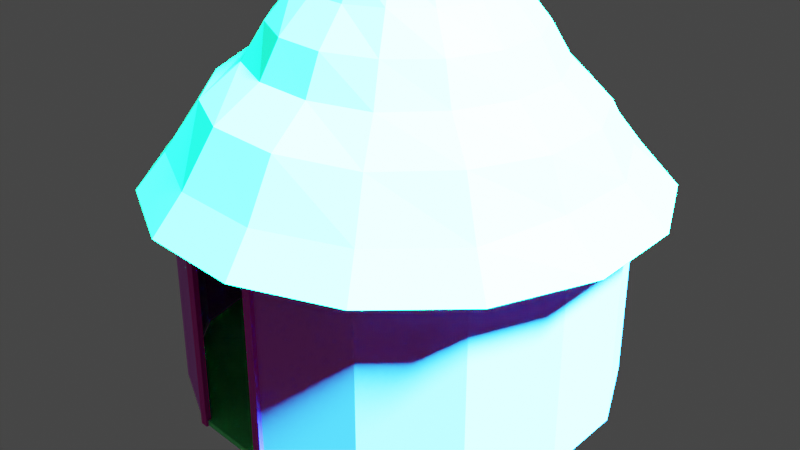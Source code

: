 # Source: Experiment_6.blend  (saved by Blender 2.83.19; exported with 4.5.12 LTS)
import bpy
from mathutils import Matrix  # noqa: F401  (used for matrix-valued properties, if any)

bpy.ops.wm.read_factory_settings(use_empty=True)
scene = bpy.context.scene
scene.name = 'Scene'

# ---- collections
col_collection = bpy.data.collections.new('Collection'); scene.collection.children.link(col_collection)

# ---- materials (node trees are filled in below, after node groups)
mat_material_007 = bpy.data.materials.new('Material.007')
mat_material_007.use_transparent_shadow = False
mat_material_011 = bpy.data.materials.new('Material.011')
mat_material_011.use_transparent_shadow = False
mat_material_010 = bpy.data.materials.new('Material.010')
mat_material_010.use_transparent_shadow = False
mat_material_006 = bpy.data.materials.new('Material.006')
mat_material_006.use_transparent_shadow = False
mat_material_008 = bpy.data.materials.new('Material.008')
mat_material_008.use_transparent_shadow = False
mat_material_009 = bpy.data.materials.new('Material.009')
mat_material_009.use_transparent_shadow = False

# ---- material node trees
mat_material_007.use_nodes = True; mat_material_007.node_tree.nodes.clear()
_N = mat_material_007.node_tree.nodes; _L = mat_material_007.node_tree.links
n0 = _N.new('ShaderNodeBsdfPrincipled'); n0.name = 'Principled BSDF'; n0.location = (10, 300)
n0.distribution = 'GGX'
n0.subsurface_method = 'BURLEY'
n0.inputs[0].default_value = (0.186, 0.8, 0.25, 1.0)
n0.inputs[3].default_value = 1.45
n0.inputs[27].default_value = (0.0, 0.0, 0.0, 1.0)
n0.inputs[28].default_value = 1.0
n1 = _N.new('ShaderNodeOutputMaterial'); n1.name = 'Material Output'; n1.location = (300, 300)
_L.new(n0.outputs[0], n1.inputs[0])
n1.is_active_output = True
mat_material_011.use_nodes = True; mat_material_011.node_tree.nodes.clear()
_N = mat_material_011.node_tree.nodes; _L = mat_material_011.node_tree.links
n0 = _N.new('ShaderNodeBsdfPrincipled'); n0.name = 'Principled BSDF'; n0.location = (10, 300)
n0.distribution = 'GGX'
n0.subsurface_method = 'BURLEY'
n0.inputs[0].default_value = (0.8, 0.1165, 0.7988, 1.0)
n0.inputs[3].default_value = 1.45
n0.inputs[27].default_value = (0.0, 0.0, 0.0, 1.0)
n0.inputs[28].default_value = 1.0
n1 = _N.new('ShaderNodeOutputMaterial'); n1.name = 'Material Output'; n1.location = (300, 300)
_L.new(n0.outputs[0], n1.inputs[0])
n1.is_active_output = True
mat_material_010.use_nodes = True; mat_material_010.node_tree.nodes.clear()
_N = mat_material_010.node_tree.nodes; _L = mat_material_010.node_tree.links
n0 = _N.new('ShaderNodeBsdfPrincipled'); n0.name = 'Principled BSDF'; n0.location = (10, 300)
n0.distribution = 'GGX'
n0.subsurface_method = 'BURLEY'
n0.inputs[0].default_value = (0.8, 0.001354, 0.4486, 1.0)
n0.inputs[3].default_value = 1.45
n0.inputs[27].default_value = (0.0, 0.0, 0.0, 1.0)
n0.inputs[28].default_value = 1.0
n1 = _N.new('ShaderNodeOutputMaterial'); n1.name = 'Material Output'; n1.location = (300, 300)
_L.new(n0.outputs[0], n1.inputs[0])
n1.is_active_output = True
mat_material_006.use_nodes = True; mat_material_006.node_tree.nodes.clear()
_N = mat_material_006.node_tree.nodes; _L = mat_material_006.node_tree.links
n0 = _N.new('ShaderNodeBsdfPrincipled'); n0.name = 'Principled BSDF'; n0.location = (10, 300)
n0.distribution = 'GGX'
n0.subsurface_method = 'BURLEY'
n0.inputs[0].default_value = (0.1236, 1.0, 0.2813, 1.0)
n0.inputs[3].default_value = 1.45
n0.inputs[27].default_value = (0.0, 0.0, 0.0, 1.0)
n0.inputs[28].default_value = 1.0
n1 = _N.new('ShaderNodeOutputMaterial'); n1.name = 'Material Output'; n1.location = (300, 300)
_L.new(n0.outputs[0], n1.inputs[0])
n1.is_active_output = True
mat_material_008.use_nodes = True; mat_material_008.node_tree.nodes.clear()
_N = mat_material_008.node_tree.nodes; _L = mat_material_008.node_tree.links
n0 = _N.new('ShaderNodeBsdfPrincipled'); n0.name = 'Principled BSDF'; n0.location = (10, 300)
n0.distribution = 'GGX'
n0.subsurface_method = 'BURLEY'
n0.inputs[0].default_value = (1.0, 0.0006078, 0.6296, 1.0)
n0.inputs[3].default_value = 1.45
n0.inputs[27].default_value = (0.0, 0.0, 0.0, 1.0)
n0.inputs[28].default_value = 1.0
n1 = _N.new('ShaderNodeOutputMaterial'); n1.name = 'Material Output'; n1.location = (300, 300)
_L.new(n0.outputs[0], n1.inputs[0])
n1.is_active_output = True
mat_material_009.use_nodes = True; mat_material_009.node_tree.nodes.clear()
_N = mat_material_009.node_tree.nodes; _L = mat_material_009.node_tree.links
n0 = _N.new('ShaderNodeBsdfPrincipled'); n0.name = 'Principled BSDF'; n0.location = (10, 300)
n0.distribution = 'GGX'
n0.subsurface_method = 'BURLEY'
n0.inputs[0].default_value = (0.8, 0.003086, 0.5434, 1.0)
n0.inputs[3].default_value = 1.45
n0.inputs[27].default_value = (0.0, 0.0, 0.0, 1.0)
n0.inputs[28].default_value = 1.0
n1 = _N.new('ShaderNodeOutputMaterial'); n1.name = 'Material Output'; n1.location = (300, 300)
_L.new(n0.outputs[0], n1.inputs[0])
n1.is_active_output = True

# ---- world
world_world = bpy.data.worlds.new('World'); scene.world = world_world
world_world.use_nodes = True; world_world.node_tree.nodes.clear()
_N = world_world.node_tree.nodes; _L = world_world.node_tree.links
n0 = _N.new('ShaderNodeOutputWorld'); n0.name = 'World Output'; n0.location = (300, 300)
n1 = _N.new('ShaderNodeBackground'); n1.name = 'Background'; n1.location = (10, 300)
n1.inputs[0].default_value = (0.05088, 0.05088, 0.05088, 1.0)
_L.new(n1.outputs[0], n0.inputs[0])
n0.is_active_output = True
world_world.color = (0.05088, 0.05088, 0.05088)
world_world.use_sun_shadow = False
world_world.sun_shadow_jitter_overblur = 0.0

# ---- cameras
cam_camera = bpy.data.cameras.new('Camera')
cam_camera.clip_end = 100.0
cam_camera.ortho_scale = 7.314

# ---- lights
light_light = bpy.data.lights.new('Light', 'SUN')
light_light.color = (0.004207, 1.0, 0.943)
light_light.transmission_factor = 0.0
light_light.angle = 0.1993
light_light.energy = 1000.0
light_light.shadow_soft_size = 0.1
light_light.shadow_cascade_max_distance = 1000.0

# ---- meshes
me_cylinder = bpy.data.meshes.new('Cylinder')
me_cylinder.from_pydata([(1.097e-08, 3.381, -2.609), (5.357e-08, 0.6432, 0.772), (1.375, 3.089, -2.609), (0.2616, 0.5876, 0.772), (2.513, 2.262, -2.609), (0.478, 0.4304, 0.772), (3.215, 1.045, -2.609), (0.6117, 0.1988, 0.772), (3.362, -0.3534, -2.609), (0.6397, -0.06723, 0.772), (2.928, -1.69, -2.609), (0.557, -0.3216, 0.772), (1.987, -2.735, -2.609), (0.3781, -0.5204, 0.772), (0.7029, -3.307, -2.609), (0.1337, -0.6291, 0.772), (-0.7029, -3.307, -2.609), (-0.1337, -0.6291, 0.772), (-1.987, -2.735, -2.609), (-0.3781, -0.5204, 0.772), (-2.928, -1.69, -2.609), (-0.557, -0.3216, 0.772), (-3.362, -0.3534, -2.609), (-0.6397, -0.06723, 0.772), (-3.215, 1.045, -2.609), (-0.6117, 0.1988, 0.772), (-2.513, 2.262, -2.609), (-0.478, 0.4304, 0.772), (-1.375, 3.089, -2.609), (-0.2616, 0.5876, 0.772), (5.357e-08, 0.6432, 1.165), (0.2616, 0.5876, 1.165), (0.478, 0.4304, 1.165), (0.6117, 0.1988, 1.165), (0.6397, -0.06723, 1.165), (0.557, -0.3216, 1.165), (0.3781, -0.5204, 1.165), (0.1337, -0.6291, 1.165), (-0.1337, -0.6291, 1.165), (-0.3781, -0.5204, 1.165), (-0.557, -0.3216, 1.165), (-0.6397, -0.06723, 1.165), (-0.6117, 0.1988, 1.165), (-0.478, 0.4304, 1.165), (-0.2616, 0.5876, 1.165), (6.867e-08, 0.2683, 1.588), (0.1091, 0.2451, 1.588), (0.1994, 0.1795, 1.588), (0.2552, 0.08291, 1.588), (0.2668, -0.02805, 1.588), (0.2324, -0.1342, 1.588), (0.1577, -0.2171, 1.588), (0.05578, -0.2624, 1.588), (-0.05578, -0.2624, 1.588), (-0.1577, -0.2171, 1.588), (-0.2324, -0.1342, 1.588), (-0.2668, -0.02805, 1.588), (-0.2552, 0.08291, 1.588), (-0.1994, 0.1795, 1.588), (-0.1091, 0.2451, 1.588), (6.867e-08, 0.2683, 1.683), (0.1091, 0.2451, 1.683), (0.1994, 0.1795, 1.683), (0.2552, 0.08291, 1.683), (0.2668, -0.02805, 1.683), (0.2324, -0.1342, 1.683), (0.1577, -0.2171, 1.683), (0.05578, -0.2624, 1.683), (-0.05578, -0.2624, 1.683), (-0.1577, -0.2171, 1.683), (-0.2324, -0.1342, 1.683), (-0.2668, -0.02805, 1.683), (-0.2552, 0.08291, 1.683), (-0.1994, 0.1795, 1.683), (-0.1091, 0.2451, 1.683), (6.6e-08, 0.1274, 1.836), (0.05182, 0.1164, 1.836), (0.09468, 0.08525, 1.836), (0.1212, 0.03937, 1.836), (0.1267, -0.01332, 1.836), (0.1103, -0.0637, 1.836), (0.07489, -0.1031, 1.836), (0.02649, -0.1246, 1.836), (-0.02649, -0.1246, 1.836), (-0.07489, -0.1031, 1.836), (-0.1103, -0.0637, 1.836), (-0.1267, -0.01332, 1.836), (-0.1212, 0.03937, 1.836), (-0.09468, 0.08525, 1.836), (-0.05182, 0.1164, 1.836), (6.738e-08, -0.00756, 2.154), (-0.003075, -0.006907, 2.154), (-0.005618, -0.005059, 2.154), (-0.00719, -0.002336, 2.154), (-0.007519, 0.0007903, 2.154), (-0.006547, 0.00378, 2.154), (-0.004444, 0.006116, 2.154), (-0.001572, 0.007395, 2.154), (0.001572, 0.007395, 2.154), (0.004444, 0.006116, 2.154), (0.006547, 0.00378, 2.154), (0.007519, 0.0007903, 2.154), (0.00719, -0.002336, 2.154), (0.005618, -0.005059, 2.154), (0.003075, -0.006907, 2.154), (1.211e-07, 2.83, -2.087), (1.213, 2.726, -2.118), (2.067, 1.882, -2.079), (2.691, 0.8744, -2.087), (2.782, -0.308, -2.075), (2.584, -1.492, -2.118), (1.754, -2.414, -2.118), (0.6203, -2.918, -2.118), (-0.6203, -2.918, -2.118), (-1.754, -2.414, -2.118), (-2.584, -1.492, -2.118), (-2.782, -0.308, -2.075), (-2.691, 0.8744, -2.087), (-2.067, 1.882, -2.079), (-1.213, 2.726, -2.118), (2.49e-08, 2.486, -1.504), (1.007, 2.262, -1.507), (1.848, 1.664, -1.504), (2.373, 0.7711, -1.497), (2.5, -0.2619, -1.481), (2.216, -1.278, -1.44), (1.485, -2.045, -1.466), (0.53, -2.491, -1.423), (-0.53, -2.49, -1.423), (-1.485, -2.045, -1.466), (-2.216, -1.278, -1.44), (-2.5, -0.2619, -1.481), (-2.373, 0.7711, -1.497), (-1.848, 1.664, -1.504), (-1.007, 2.262, -1.507), (8.66e-08, 2.001, -1.012), (0.8061, 1.81, -1.011), (1.477, 1.318, -1.013), (1.883, 0.5983, -1.014), (1.968, -0.2211, -1.01), (1.705, -0.9898, -1.011), (1.175, -1.617, -1.013), (0.4103, -1.911, -1.008), (-0.4102, -1.912, -1.008), (-1.175, -1.617, -1.013), (-1.705, -0.9898, -1.011), (-1.968, -0.2211, -1.01), (-1.883, 0.5983, -1.014), (-1.477, 1.318, -1.013), (-0.8061, 1.81, -1.011), (3.717e-08, 1.697, -0.5295), (0.6903, 1.55, -0.5295), (1.26, 1.134, -0.5296), (1.614, 0.5244, -0.5295), (1.688, -0.1774, -0.5295), (1.47, -0.8485, -0.5295), (0.9975, -1.373, -0.5295), (0.3528, -1.66, -0.5295), (-0.3528, -1.66, -0.5295), (-0.9975, -1.373, -0.5295), (-1.47, -0.8485, -0.5295), (-1.688, -0.1774, -0.5295), (-1.614, 0.5244, -0.5295), (-1.26, 1.134, -0.5296), (-0.6903, 1.55, -0.5295), (8.843e-08, 1.303, -0.08917), (0.5257, 1.173, -0.1016), (0.9904, 0.8918, -0.07815), (1.231, 0.4, -0.09743), (1.325, -0.1392, -0.07871), (1.119, -0.646, -0.09922), (0.783, -1.078, -0.07871), (0.2708, -1.255, -0.1028), (-0.2711, -1.254, -0.1034), (-0.783, -1.078, -0.07871), (-1.119, -0.646, -0.09922), (-1.325, -0.1392, -0.07871), (-1.231, 0.4, -0.09743), (-0.9904, 0.8918, -0.07815), (-0.5257, 1.173, -0.1016), (4.747e-08, 1.035, 0.2881), (0.4212, 0.9461, 0.2885), (0.7699, 0.6932, 0.2888), (0.9844, 0.3199, 0.2881), (1.029, -0.1082, 0.2881), (0.8964, -0.5175, 0.2881), (0.6084, -0.8374, 0.2881), (0.2152, -1.012, 0.2881), (-0.2152, -1.012, 0.2881), (-0.6084, -0.8374, 0.2881), (-0.8964, -0.5175, 0.2881), (-1.029, -0.1082, 0.2881), (-0.9844, 0.3199, 0.2881), (-0.7699, 0.6932, 0.2888), (-0.4212, 0.9461, 0.2885), (0.494, 0.1605, 1.165), (0.5166, -0.0543, 1.165), (-0.108, -0.5081, 1.165), (-0.3053, -0.4203, 1.165), (-0.386, 0.3476, 1.165), (-0.2113, 0.4746, 1.165), (0.2113, 0.4746, 1.165), (0.386, 0.3476, 1.165), (0.3053, -0.4203, 1.165), (0.108, -0.5081, 1.165), (-0.5166, -0.0543, 1.165), (-0.494, 0.1605, 1.165), (0.4499, -0.2597, 1.165), (-0.4499, -0.2597, 1.165), (5.473e-08, 0.5195, 1.165)], [], [(180, 1, 3, 181), (181, 3, 5, 182), (182, 5, 7, 183), (183, 7, 9, 184), (184, 9, 11, 185), (185, 11, 13, 186), (186, 13, 15, 187), (187, 15, 17, 188), (188, 17, 19, 189), (189, 19, 21, 190), (190, 21, 23, 191), (191, 23, 25, 192), (192, 25, 27, 193), (193, 27, 29, 194), (194, 29, 1, 180), (196, 195, 33, 34), (198, 197, 38, 39), (200, 199, 43, 44), (202, 201, 31, 32), (204, 203, 36, 37), (206, 205, 41, 42), (207, 196, 34, 35), (208, 198, 39, 40), (209, 200, 44, 30), (195, 202, 32, 33), (197, 204, 37, 38), (199, 206, 42, 43), (201, 209, 30, 31), (203, 207, 35, 36), (205, 208, 40, 41), (34, 33, 48, 49), (42, 41, 56, 57), (35, 34, 49, 50), (43, 42, 57, 58), (36, 35, 50, 51), (44, 43, 58, 59), (37, 36, 51, 52), (30, 44, 59, 45), (38, 37, 52, 53), (31, 30, 45, 46), (39, 38, 53, 54), (32, 31, 46, 47), (40, 39, 54, 55), (33, 32, 47, 48), (41, 40, 55, 56), (56, 55, 70, 71), (49, 48, 63, 64), (57, 56, 71, 72), (50, 49, 64, 65), (58, 57, 72, 73), (51, 50, 65, 66), (59, 58, 73, 74), (52, 51, 66, 67), (45, 59, 74, 60), (53, 52, 67, 68), (46, 45, 60, 61), (54, 53, 68, 69), (47, 46, 61, 62), (55, 54, 69, 70), (48, 47, 62, 63), (71, 70, 85, 86), (64, 63, 78, 79), (72, 71, 86, 87), (65, 64, 79, 80), (73, 72, 87, 88), (66, 65, 80, 81), (74, 73, 88, 89), (67, 66, 81, 82), (60, 74, 89, 75), (68, 67, 82, 83), (61, 60, 75, 76), (69, 68, 83, 84), (62, 61, 76, 77), (70, 69, 84, 85), (63, 62, 77, 78), (78, 77, 92, 93), (86, 85, 100, 101), (79, 78, 93, 94), (87, 86, 101, 102), (80, 79, 94, 95), (88, 87, 102, 103), (81, 80, 95, 96), (89, 88, 103, 104), (82, 81, 96, 97), (75, 89, 104, 90), (83, 82, 97, 98), (76, 75, 90, 91), (84, 83, 98, 99), (77, 76, 91, 92), (85, 84, 99, 100), (28, 119, 105, 0), (26, 118, 119, 28), (24, 117, 118, 26), (22, 116, 117, 24), (20, 115, 116, 22), (18, 114, 115, 20), (16, 113, 114, 18), (14, 112, 113, 16), (12, 111, 112, 14), (10, 110, 111, 12), (8, 109, 110, 10), (6, 108, 109, 8), (4, 107, 108, 6), (2, 106, 107, 4), (0, 105, 106, 2), (119, 134, 120, 105), (118, 133, 134, 119), (117, 132, 133, 118), (116, 131, 132, 117), (115, 130, 131, 116), (114, 129, 130, 115), (113, 128, 129, 114), (112, 127, 128, 113), (111, 126, 127, 112), (110, 125, 126, 111), (109, 124, 125, 110), (108, 123, 124, 109), (107, 122, 123, 108), (106, 121, 122, 107), (105, 120, 121, 106), (134, 149, 135, 120), (133, 148, 149, 134), (132, 147, 148, 133), (131, 146, 147, 132), (130, 145, 146, 131), (129, 144, 145, 130), (128, 143, 144, 129), (127, 142, 143, 128), (126, 141, 142, 127), (125, 140, 141, 126), (124, 139, 140, 125), (123, 138, 139, 124), (122, 137, 138, 123), (121, 136, 137, 122), (120, 135, 136, 121), (149, 164, 150, 135), (148, 163, 164, 149), (147, 162, 163, 148), (146, 161, 162, 147), (145, 160, 161, 146), (144, 159, 160, 145), (143, 158, 159, 144), (142, 157, 158, 143), (141, 156, 157, 142), (140, 155, 156, 141), (139, 154, 155, 140), (138, 153, 154, 139), (137, 152, 153, 138), (136, 151, 152, 137), (135, 150, 151, 136), (164, 179, 165, 150), (163, 178, 179, 164), (162, 177, 178, 163), (161, 176, 177, 162), (160, 175, 176, 161), (159, 174, 175, 160), (158, 173, 174, 159), (157, 172, 173, 158), (156, 171, 172, 157), (155, 170, 171, 156), (154, 169, 170, 155), (153, 168, 169, 154), (152, 167, 168, 153), (151, 166, 167, 152), (150, 165, 166, 151), (179, 194, 180, 165), (178, 193, 194, 179), (177, 192, 193, 178), (176, 191, 192, 177), (175, 190, 191, 176), (174, 189, 190, 175), (173, 188, 189, 174), (172, 187, 188, 173), (171, 186, 187, 172), (170, 185, 186, 171), (169, 184, 185, 170), (168, 183, 184, 169), (167, 182, 183, 168), (166, 181, 182, 167), (165, 180, 181, 166), (23, 21, 208, 205), (13, 11, 207, 203), (3, 1, 209, 201), (27, 25, 206, 199), (17, 15, 204, 197), (7, 5, 202, 195), (1, 29, 200, 209), (21, 19, 198, 208), (11, 9, 196, 207), (25, 23, 205, 206), (15, 13, 203, 204), (5, 3, 201, 202), (29, 27, 199, 200), (19, 17, 197, 198), (9, 7, 195, 196)])
_uv = me_cylinder.uv_layers.new(name='UVMap')
_uv.uv.foreach_set('vector', [1.0, 0.8569, 1.0, 1.0, 0.9333, 1.0, 0.9333, 0.8569, 0.9333, 0.8569, 0.9333, 1.0, 0.8667, 1.0, 0.8667, 0.8569, 0.8667, 0.8569, 0.8667, 1.0, 0.8, 1.0, 0.8, 0.8569, 0.8, 0.8569, 0.8, 1.0, 0.7333, 1.0, 0.7333, 0.8569, 0.7333, 0.8569, 0.7333, 1.0, 0.6667, 1.0, 0.6667, 0.8569, 0.6667, 0.8569, 0.6667, 1.0, 0.6, 1.0, 0.6, 0.8569, 0.6, 0.8569, 0.6, 1.0, 0.5333, 1.0, 0.5333, 0.8569, 0.5333, 0.8569, 0.5333, 1.0, 0.4667, 1.0, 0.4667, 0.8569, 0.4667, 0.8569, 0.4667, 1.0, 0.4, 1.0, 0.4, 0.8569, 0.4, 0.8569, 0.4, 1.0, 0.3333, 1.0, 0.3333, 0.8569, 0.3333, 0.8569, 0.3333, 1.0, 0.2667, 1.0, 0.2667, 0.8569, 0.2667, 0.8569, 0.2667, 1.0, 0.2, 1.0, 0.2, 0.8569, 0.2, 0.8569, 0.2, 1.0, 0.1333, 1.0, 0.1333, 0.8569, 0.1333, 0.8569, 0.1333, 1.0, 0.06667, 1.0, 0.06667, 0.8569, 0.06667, 0.8569, 0.06667, 1.0, 4.47e-08, 1.0, 4.47e-08, 0.8569, 0.7333, 1.0, 0.8, 1.0, 0.8, 1.0, 0.7333, 1.0, 0.4, 1.0, 0.4667, 1.0, 0.4667, 1.0, 0.4, 1.0, 0.06667, 1.0, 0.1333, 1.0, 0.1333, 1.0, 0.06667, 1.0, 0.8667, 1.0, 0.9333, 1.0, 0.9333, 1.0, 0.8667, 1.0, 0.5333, 1.0, 0.6, 1.0, 0.6, 1.0, 0.5333, 1.0, 0.2, 1.0, 0.2667, 1.0, 0.2667, 1.0, 0.2, 1.0, 0.6667, 1.0, 0.7333, 1.0, 0.7333, 1.0, 0.6667, 1.0, 0.3333, 1.0, 0.4, 1.0, 0.4, 1.0, 0.3333, 1.0, 4.47e-08, 1.0, 0.06667, 1.0, 0.06667, 1.0, 4.47e-08, 1.0, 0.8, 1.0, 0.8667, 1.0, 0.8667, 1.0, 0.8, 1.0, 0.4667, 1.0, 0.5333, 1.0, 0.5333, 1.0, 0.4667, 1.0, 0.1333, 1.0, 0.2, 1.0, 0.2, 1.0, 0.1333, 1.0, 0.9333, 1.0, 1.0, 1.0, 1.0, 1.0, 0.9333, 1.0, 0.6, 1.0, 0.6667, 1.0, 0.6667, 1.0, 0.6, 1.0, 0.2667, 1.0, 0.3333, 1.0, 0.3333, 1.0, 0.2667, 1.0, 0.7333, 1.0, 0.8, 1.0, 0.8, 1.0, 0.7333, 1.0, 0.2, 1.0, 0.2667, 1.0, 0.2667, 1.0, 0.2, 1.0, 0.6667, 1.0, 0.7333, 1.0, 0.7333, 1.0, 0.6667, 1.0, 0.1333, 1.0, 0.2, 1.0, 0.2, 1.0, 0.1333, 1.0, 0.6, 1.0, 0.6667, 1.0, 0.6667, 1.0, 0.6, 1.0, 0.06667, 1.0, 0.1333, 1.0, 0.1333, 1.0, 0.06667, 1.0, 0.5333, 1.0, 0.6, 1.0, 0.6, 1.0, 0.5333, 1.0, 4.47e-08, 1.0, 0.06667, 1.0, 0.06667, 1.0, 4.47e-08, 1.0, 0.4667, 1.0, 0.5333, 1.0, 0.5333, 1.0, 0.4667, 1.0, 0.9333, 1.0, 1.0, 1.0, 1.0, 1.0, 0.9333, 1.0, 0.4, 1.0, 0.4667, 1.0, 0.4667, 1.0, 0.4, 1.0, 0.8667, 1.0, 0.9333, 1.0, 0.9333, 1.0, 0.8667, 1.0, 0.3333, 1.0, 0.4, 1.0, 0.4, 1.0, 0.3333, 1.0, 0.8, 1.0, 0.8667, 1.0, 0.8667, 1.0, 0.8, 1.0, 0.2667, 1.0, 0.3333, 1.0, 0.3333, 1.0, 0.2667, 1.0, 0.2667, 1.0, 0.3333, 1.0, 0.3333, 1.0, 0.2667, 1.0, 0.7333, 1.0, 0.8, 1.0, 0.8, 1.0, 0.7333, 1.0, 0.2, 1.0, 0.2667, 1.0, 0.2667, 1.0, 0.2, 1.0, 0.6667, 1.0, 0.7333, 1.0, 0.7333, 1.0, 0.6667, 1.0, 0.1333, 1.0, 0.2, 1.0, 0.2, 1.0, 0.1333, 1.0, 0.6, 1.0, 0.6667, 1.0, 0.6667, 1.0, 0.6, 1.0, 0.06667, 1.0, 0.1333, 1.0, 0.1333, 1.0, 0.06667, 1.0, 0.5333, 1.0, 0.6, 1.0, 0.6, 1.0, 0.5333, 1.0, 4.47e-08, 1.0, 0.06667, 1.0, 0.06667, 1.0, 4.47e-08, 1.0, 0.4667, 1.0, 0.5333, 1.0, 0.5333, 1.0, 0.4667, 1.0, 0.9333, 1.0, 1.0, 1.0, 1.0, 1.0, 0.9333, 1.0, 0.4, 1.0, 0.4667, 1.0, 0.4667, 1.0, 0.4, 1.0, 0.8667, 1.0, 0.9333, 1.0, 0.9333, 1.0, 0.8667, 1.0, 0.3333, 1.0, 0.4, 1.0, 0.4, 1.0, 0.3333, 1.0, 0.8, 1.0, 0.8667, 1.0, 0.8667, 1.0, 0.8, 1.0, 0.2667, 1.0, 0.3333, 1.0, 0.3333, 1.0, 0.2667, 1.0, 0.7333, 1.0, 0.8, 1.0, 0.8, 1.0, 0.7333, 1.0, 0.2, 1.0, 0.2667, 1.0, 0.2667, 1.0, 0.2, 1.0, 0.6667, 1.0, 0.7333, 1.0, 0.7333, 1.0, 0.6667, 1.0, 0.1333, 1.0, 0.2, 1.0, 0.2, 1.0, 0.1333, 1.0, 0.6, 1.0, 0.6667, 1.0, 0.6667, 1.0, 0.6, 1.0, 0.06667, 1.0, 0.1333, 1.0, 0.1333, 1.0, 0.06667, 1.0, 0.5333, 1.0, 0.6, 1.0, 0.6, 1.0, 0.5333, 1.0, 4.47e-08, 1.0, 0.06667, 1.0, 0.06667, 1.0, 4.47e-08, 1.0, 0.4667, 1.0, 0.5333, 1.0, 0.5333, 1.0, 0.4667, 1.0, 0.9333, 1.0, 1.0, 1.0, 1.0, 1.0, 0.9333, 1.0, 0.4, 1.0, 0.4667, 1.0, 0.4667, 1.0, 0.4, 1.0, 0.8667, 1.0, 0.9333, 1.0, 0.9333, 1.0, 0.8667, 1.0, 0.3333, 1.0, 0.4, 1.0, 0.4, 1.0, 0.3333, 1.0, 0.8, 1.0, 0.8667, 1.0, 0.8667, 1.0, 0.8, 1.0, 0.8, 1.0, 0.8667, 1.0, 0.8667, 1.0, 0.8, 1.0, 0.2667, 1.0, 0.3333, 1.0, 0.3333, 1.0, 0.2667, 1.0, 0.7333, 1.0, 0.8, 1.0, 0.8, 1.0, 0.7333, 1.0, 0.2, 1.0, 0.2667, 1.0, 0.2667, 1.0, 0.2, 1.0, 0.6667, 1.0, 0.7333, 1.0, 0.7333, 1.0, 0.6667, 1.0, 0.1333, 1.0, 0.2, 1.0, 0.2, 1.0, 0.1333, 1.0, 0.6, 1.0, 0.6667, 1.0, 0.6667, 1.0, 0.6, 1.0, 0.06667, 1.0, 0.1333, 1.0, 0.1333, 1.0, 0.06667, 1.0, 0.5333, 1.0, 0.6, 1.0, 0.6, 1.0, 0.5333, 1.0, 4.47e-08, 1.0, 0.06667, 1.0, 0.06667, 1.0, 4.47e-08, 1.0, 0.4667, 1.0, 0.5333, 1.0, 0.5333, 1.0, 0.4667, 1.0, 0.9333, 1.0, 1.0, 1.0, 1.0, 1.0, 0.9333, 1.0, 0.4, 1.0, 0.4667, 1.0, 0.4667, 1.0, 0.4, 1.0, 0.8667, 1.0, 0.9333, 1.0, 0.9333, 1.0, 0.8667, 1.0, 0.3333, 1.0, 0.4, 1.0, 0.4, 1.0, 0.3333, 1.0, 0.06667, 0.0, 0.06667, 0.1452, 4.47e-08, 0.1452, 4.47e-08, 0.0, 0.1333, 0.0, 0.1333, 0.1452, 0.06667, 0.1452, 0.06667, 0.0, 0.2, 0.0, 0.2, 0.1452, 0.1333, 0.1452, 0.1333, 0.0, 0.2667, 0.0, 0.2667, 0.1452, 0.2, 0.1452, 0.2, 0.0, 0.3333, 0.0, 0.3333, 0.1452, 0.2667, 0.1452, 0.2667, 0.0, 0.4, 0.0, 0.4, 0.1452, 0.3333, 0.1452, 0.3333, 0.0, 0.4667, 0.0, 0.4667, 0.1452, 0.4, 0.1452, 0.4, 0.0, 0.5333, 0.0, 0.5333, 0.1452, 0.4667, 0.1452, 0.4667, 0.0, 0.6, 0.0, 0.6, 0.1452, 0.5333, 0.1452, 0.5333, 0.0, 0.6667, 0.0, 0.6667, 0.1452, 0.6, 0.1452, 0.6, 0.0, 0.7333, 0.0, 0.7333, 0.1452, 0.6667, 0.1452, 0.6667, 0.0, 0.8, 0.0, 0.8, 0.1452, 0.7333, 0.1452, 0.7333, 0.0, 0.8667, 0.0, 0.8667, 0.1452, 0.8, 0.1452, 0.8, 0.0, 0.9333, 0.0, 0.9333, 0.1452, 0.8667, 0.1452, 0.8667, 0.0, 1.0, 0.0, 1.0, 0.1452, 0.9333, 0.1452, 0.9333, 0.0, 0.06667, 0.1452, 0.06667, 0.3269, 4.47e-08, 0.3269, 4.47e-08, 0.1452, 0.1333, 0.1452, 0.1333, 0.3269, 0.06667, 0.3269, 0.06667, 0.1452, 0.2, 0.1452, 0.2, 0.3269, 0.1333, 0.3269, 0.1333, 0.1452, 0.2667, 0.1452, 0.2667, 0.3269, 0.2, 0.3269, 0.2, 0.1452, 0.3333, 0.1452, 0.3333, 0.3269, 0.2667, 0.3269, 0.2667, 0.1452, 0.4, 0.1452, 0.4, 0.3269, 0.3333, 0.3269, 0.3333, 0.1452, 0.4667, 0.1452, 0.4667, 0.3269, 0.4, 0.3269, 0.4, 0.1452, 0.5333, 0.1452, 0.5333, 0.3269, 0.4667, 0.3269, 0.4667, 0.1452, 0.6, 0.1452, 0.6, 0.3269, 0.5333, 0.3269, 0.5333, 0.1452, 0.6667, 0.1452, 0.6667, 0.3269, 0.6, 0.3269, 0.6, 0.1452, 0.7333, 0.1452, 0.7333, 0.3269, 0.6667, 0.3269, 0.6667, 0.1452, 0.8, 0.1452, 0.8, 0.3269, 0.7333, 0.3269, 0.7333, 0.1452, 0.8667, 0.1452, 0.8667, 0.3269, 0.8, 0.3269, 0.8, 0.1452, 0.9333, 0.1452, 0.9333, 0.3269, 0.8667, 0.3269, 0.8667, 0.1452, 1.0, 0.1452, 1.0, 0.3269, 0.9333, 0.3269, 0.9333, 0.1452, 0.06667, 0.3269, 0.06667, 0.4729, 4.47e-08, 0.4729, 4.47e-08, 0.3269, 0.1333, 0.3269, 0.1333, 0.4729, 0.06667, 0.4729, 0.06667, 0.3269, 0.2, 0.3269, 0.2, 0.4729, 0.1333, 0.4729, 0.1333, 0.3269, 0.2667, 0.3269, 0.2667, 0.4729, 0.2, 0.4729, 0.2, 0.3269, 0.3333, 0.3269, 0.3333, 0.4729, 0.2667, 0.4729, 0.2667, 0.3269, 0.4, 0.3269, 0.4, 0.4729, 0.3333, 0.4729, 0.3333, 0.3269, 0.4667, 0.3269, 0.4667, 0.4729, 0.4, 0.4729, 0.4, 0.3269, 0.5333, 0.3269, 0.5333, 0.4729, 0.4667, 0.4729, 0.4667, 0.3269, 0.6, 0.3269, 0.6, 0.4729, 0.5333, 0.4729, 0.5333, 0.3269, 0.6667, 0.3269, 0.6667, 0.4729, 0.6, 0.4729, 0.6, 0.3269, 0.7333, 0.3269, 0.7333, 0.4729, 0.6667, 0.4729, 0.6667, 0.3269, 0.8, 0.3269, 0.8, 0.4729, 0.7333, 0.4729, 0.7333, 0.3269, 0.8667, 0.3269, 0.8667, 0.4729, 0.8, 0.4729, 0.8, 0.3269, 0.9333, 0.3269, 0.9333, 0.4729, 0.8667, 0.4729, 0.8667, 0.3269, 1.0, 0.3269, 1.0, 0.4729, 0.9333, 0.4729, 0.9333, 0.3269, 0.06667, 0.4729, 0.06667, 0.6151, 4.47e-08, 0.6151, 4.47e-08, 0.4729, 0.1333, 0.4729, 0.1333, 0.6151, 0.06667, 0.6151, 0.06667, 0.4729, 0.2, 0.4729, 0.2, 0.6151, 0.1333, 0.6151, 0.1333, 0.4729, 0.2667, 0.4729, 0.2667, 0.6151, 0.2, 0.6151, 0.2, 0.4729, 0.3333, 0.4729, 0.3333, 0.6151, 0.2667, 0.6151, 0.2667, 0.4729, 0.4, 0.4729, 0.4, 0.6151, 0.3333, 0.6151, 0.3333, 0.4729, 0.4667, 0.4729, 0.4667, 0.6151, 0.4, 0.6151, 0.4, 0.4729, 0.5333, 0.4729, 0.5333, 0.6151, 0.4667, 0.6151, 0.4667, 0.4729, 0.6, 0.4729, 0.6, 0.6151, 0.5333, 0.6151, 0.5333, 0.4729, 0.6667, 0.4729, 0.6667, 0.6151, 0.6, 0.6151, 0.6, 0.4729, 0.7333, 0.4729, 0.7333, 0.6151, 0.6667, 0.6151, 0.6667, 0.4729, 0.8, 0.4729, 0.8, 0.6151, 0.7333, 0.6151, 0.7333, 0.4729, 0.8667, 0.4729, 0.8667, 0.6151, 0.8, 0.6151, 0.8, 0.4729, 0.9333, 0.4729, 0.9333, 0.6151, 0.8667, 0.6151, 0.8667, 0.4729, 1.0, 0.4729, 1.0, 0.6151, 0.9333, 0.6151, 0.9333, 0.4729, 0.06667, 0.6151, 0.06667, 0.7484, 4.47e-08, 0.7484, 4.47e-08, 0.6151, 0.1333, 0.6151, 0.1333, 0.7484, 0.06667, 0.7484, 0.06667, 0.6151, 0.2, 0.6151, 0.2, 0.7484, 0.1333, 0.7484, 0.1333, 0.6151, 0.2667, 0.6151, 0.2667, 0.7484, 0.2, 0.7484, 0.2, 0.6151, 0.3333, 0.6151, 0.3333, 0.7484, 0.2667, 0.7484, 0.2667, 0.6151, 0.4, 0.6151, 0.4, 0.7484, 0.3333, 0.7484, 0.3333, 0.6151, 0.4667, 0.6151, 0.4667, 0.7484, 0.4, 0.7484, 0.4, 0.6151, 0.5333, 0.6151, 0.5333, 0.7484, 0.4667, 0.7484, 0.4667, 0.6151, 0.6, 0.6151, 0.6, 0.7484, 0.5333, 0.7484, 0.5333, 0.6151, 0.6667, 0.6151, 0.6667, 0.7484, 0.6, 0.7484, 0.6, 0.6151, 0.7333, 0.6151, 0.7333, 0.7484, 0.6667, 0.7484, 0.6667, 0.6151, 0.8, 0.6151, 0.8, 0.7484, 0.7333, 0.7484, 0.7333, 0.6151, 0.8667, 0.6151, 0.8667, 0.7484, 0.8, 0.7484, 0.8, 0.6151, 0.9333, 0.6151, 0.9333, 0.7484, 0.8667, 0.7484, 0.8667, 0.6151, 1.0, 0.6151, 1.0, 0.7484, 0.9333, 0.7484, 0.9333, 0.6151, 0.06667, 0.7484, 0.06667, 0.8569, 4.47e-08, 0.8569, 4.47e-08, 0.7484, 0.1333, 0.7484, 0.1333, 0.8569, 0.06667, 0.8569, 0.06667, 0.7484, 0.2, 0.7484, 0.2, 0.8569, 0.1333, 0.8569, 0.1333, 0.7484, 0.2667, 0.7484, 0.2667, 0.8569, 0.2, 0.8569, 0.2, 0.7484, 0.3333, 0.7484, 0.3333, 0.8569, 0.2667, 0.8569, 0.2667, 0.7484, 0.4, 0.7484, 0.4, 0.8569, 0.3333, 0.8569, 0.3333, 0.7484, 0.4667, 0.7484, 0.4667, 0.8569, 0.4, 0.8569, 0.4, 0.7484, 0.5333, 0.7484, 0.5333, 0.8569, 0.4667, 0.8569, 0.4667, 0.7484, 0.6, 0.7484, 0.6, 0.8569, 0.5333, 0.8569, 0.5333, 0.7484, 0.6667, 0.7484, 0.6667, 0.8569, 0.6, 0.8569, 0.6, 0.7484, 0.7333, 0.7484, 0.7333, 0.8569, 0.6667, 0.8569, 0.6667, 0.7484, 0.8, 0.7484, 0.8, 0.8569, 0.7333, 0.8569, 0.7333, 0.7484, 0.8667, 0.7484, 0.8667, 0.8569, 0.8, 0.8569, 0.8, 0.7484, 0.9333, 0.7484, 0.9333, 0.8569, 0.8667, 0.8569, 0.8667, 0.7484, 1.0, 0.7484, 1.0, 0.8569, 0.9333, 0.8569, 0.9333, 0.7484, 0.2667, 1.0, 0.3333, 1.0, 0.3333, 1.0, 0.2667, 1.0, 0.6, 1.0, 0.6667, 1.0, 0.6667, 1.0, 0.6, 1.0, 0.9333, 1.0, 1.0, 1.0, 1.0, 1.0, 0.9333, 1.0, 0.1333, 1.0, 0.2, 1.0, 0.2, 1.0, 0.1333, 1.0, 0.4667, 1.0, 0.5333, 1.0, 0.5333, 1.0, 0.4667, 1.0, 0.8, 1.0, 0.8667, 1.0, 0.8667, 1.0, 0.8, 1.0, 4.47e-08, 1.0, 0.06667, 1.0, 0.06667, 1.0, 4.47e-08, 1.0, 0.3333, 1.0, 0.4, 1.0, 0.4, 1.0, 0.3333, 1.0, 0.6667, 1.0, 0.7333, 1.0, 0.7333, 1.0, 0.6667, 1.0, 0.2, 1.0, 0.2667, 1.0, 0.2667, 1.0, 0.2, 1.0, 0.5333, 1.0, 0.6, 1.0, 0.6, 1.0, 0.5333, 1.0, 0.8667, 1.0, 0.9333, 1.0, 0.9333, 1.0, 0.8667, 1.0, 0.06667, 1.0, 0.1333, 1.0, 0.1333, 1.0, 0.06667, 1.0, 0.4, 1.0, 0.4667, 1.0, 0.4667, 1.0, 0.4, 1.0, 0.7333, 1.0, 0.8, 1.0, 0.8, 1.0, 0.7333, 1.0])
me_cylinder.materials.append(mat_material_007)
me_cylinder.use_remesh_fix_poles = True
me_cylinder.use_remesh_preserve_attributes = False
me_cylinder.use_mirror_vertex_groups = False
me_cylinder.update()
me_cylinder_001 = bpy.data.meshes.new('Cylinder.001')
me_cylinder_001.from_pydata([(8.63e-09, 3.086, -1.543), (8.63e-09, 3.086, 1.543), (1.255, 2.819, -1.543), (1.255, 2.819, 1.543), (2.293, 2.065, -1.543), (2.293, 2.065, 1.543), (2.935, 0.9536, -1.543), (2.935, 0.9536, 1.543), (3.069, -0.3226, -1.543), (3.069, -0.3226, 1.543), (2.672, -1.543, -1.543), (2.672, -1.543, 1.543), (1.814, -2.497, -1.543), (1.814, -2.497, 1.543), (0.6416, -3.018, -1.543), (0.6416, -3.018, 1.543), (-0.6416, -3.018, -1.543), (-0.6416, -3.018, 1.543), (-1.814, -2.497, -1.543), (-1.814, -2.497, 1.543), (-2.672, -1.543, -1.543), (-2.672, -1.543, 1.543), (-3.069, -0.3226, -1.543), (-3.069, -0.3226, 1.543), (-2.935, 0.9536, -1.543), (-2.935, 0.9536, 1.543), (-2.293, 2.065, -1.543), (-2.293, 2.065, 1.543), (-1.255, 2.819, -1.543), (-1.255, 2.819, 1.543), (-0.6236, -3.018, -1.543), (-0.6236, -3.018, 1.543)], [], [(0, 1, 3, 2), (2, 3, 5, 4), (4, 5, 7, 6), (6, 7, 9, 8), (8, 9, 11, 10), (10, 11, 13, 12), (12, 13, 15, 14), (30, 31, 17, 16), (16, 17, 19, 18), (18, 19, 21, 20), (20, 21, 23, 22), (22, 23, 25, 24), (24, 25, 27, 26), (26, 27, 29, 28), (28, 29, 1, 0)])
_uv = me_cylinder_001.uv_layers.new(name='UVMap')
_uv.uv.foreach_set('vector', [1.0, 0.0, 1.0, 1.0, 0.9333, 1.0, 0.9333, 0.0, 0.9333, 0.0, 0.9333, 1.0, 0.8667, 1.0, 0.8667, 0.0, 0.8667, 0.0, 0.8667, 1.0, 0.8, 1.0, 0.8, 0.0, 0.8, 0.0, 0.8, 1.0, 0.7333, 1.0, 0.7333, 0.0, 0.7333, 0.0, 0.7333, 1.0, 0.6667, 1.0, 0.6667, 0.0, 0.6667, 0.0, 0.6667, 1.0, 0.6, 1.0, 0.6, 0.0, 0.6, 0.0, 0.6, 1.0, 0.5333, 1.0, 0.5333, 0.0, 0.4676, 0.0, 0.4676, 1.0, 0.4667, 1.0, 0.4667, 0.0, 0.4667, 0.0, 0.4667, 1.0, 0.4, 1.0, 0.4, 0.0, 0.4, 0.0, 0.4, 1.0, 0.3333, 1.0, 0.3333, 0.0, 0.3333, 0.0, 0.3333, 1.0, 0.2667, 1.0, 0.2667, 0.0, 0.2667, 0.0, 0.2667, 1.0, 0.2, 1.0, 0.2, 0.0, 0.2, 0.0, 0.2, 1.0, 0.1333, 1.0, 0.1333, 0.0, 0.1333, 0.0, 0.1333, 1.0, 0.06667, 1.0, 0.06667, 0.0, 0.06667, 0.0, 0.06667, 1.0, 4.47e-08, 1.0, 4.47e-08, 0.0])
me_cylinder_001.materials.append(mat_material_011)
me_cylinder_001.use_remesh_fix_poles = True
me_cylinder_001.use_remesh_preserve_attributes = False
me_cylinder_001.use_mirror_vertex_groups = False
me_cylinder_001.update()
me_cube = bpy.data.meshes.new('Cube')
me_cube.from_pydata([(2.101, -1.793, -0.9677), (2.101, -1.793, 1.338), (2.101, -1.85, -0.9677), (2.101, -1.85, 1.338), (2.017, -1.793, -0.9677), (2.017, -1.793, 1.338), (2.017, -1.85, -0.9677), (2.017, -1.85, 1.338)], [], [(0, 1, 3, 2), (2, 3, 7, 6), (6, 7, 5, 4), (4, 5, 1, 0), (2, 6, 4, 0), (7, 3, 1, 5)])
_uv = me_cube.uv_layers.new(name='UVMap')
_uv.uv.foreach_set('vector', [0.375, 0.0, 0.625, 0.0, 0.625, 0.25, 0.375, 0.25, 0.375, 0.25, 0.625, 0.25, 0.625, 0.5, 0.375, 0.5, 0.375, 0.5, 0.625, 0.5, 0.625, 0.75, 0.375, 0.75, 0.375, 0.75, 0.625, 0.75, 0.625, 1.0, 0.375, 1.0, 0.125, 0.5, 0.375, 0.5, 0.375, 0.75, 0.125, 0.75, 0.625, 0.5, 0.875, 0.5, 0.875, 0.75, 0.625, 0.75])
me_cube.materials.append(mat_material_010)
me_cube.use_remesh_fix_poles = True
me_cube.use_remesh_preserve_attributes = False
me_cube.use_mirror_vertex_groups = False
me_cube.update()
me_cylinder_002 = bpy.data.meshes.new('Cylinder.002')
me_cylinder_002.from_pydata([(0.0, 2.0, -0.025), (0.0, 2.0, 0.025), (0.8135, 1.827, -0.025), (0.8135, 1.827, 0.025), (1.486, 1.338, -0.025), (1.486, 1.338, 0.025), (1.902, 0.618, -0.025), (1.902, 0.618, 0.025), (1.989, -0.2091, -0.025), (1.989, -0.2091, 0.025), (1.732, -1.0, -0.025), (1.732, -1.0, 0.025), (1.176, -1.618, -0.025), (1.176, -1.618, 0.025), (0.4158, -1.956, -0.025), (0.4158, -1.956, 0.025), (-0.4158, -1.956, -0.025), (-0.4158, -1.956, 0.025), (-1.176, -1.618, -0.025), (-1.176, -1.618, 0.025), (-1.732, -1.0, -0.025), (-1.732, -1.0, 0.025), (-1.989, -0.2091, -0.025), (-1.989, -0.2091, 0.025), (-1.902, 0.618, -0.025), (-1.902, 0.618, 0.025), (-1.486, 1.338, -0.025), (-1.486, 1.338, 0.025), (-0.8135, 1.827, -0.025), (-0.8135, 1.827, 0.025)], [], [(0, 1, 3, 2), (2, 3, 5, 4), (4, 5, 7, 6), (6, 7, 9, 8), (8, 9, 11, 10), (10, 11, 13, 12), (12, 13, 15, 14), (14, 15, 17, 16), (16, 17, 19, 18), (18, 19, 21, 20), (20, 21, 23, 22), (22, 23, 25, 24), (24, 25, 27, 26), (3, 1, 29, 27, 25, 23, 21, 19, 17, 15, 13, 11, 9, 7, 5), (26, 27, 29, 28), (28, 29, 1, 0), (0, 2, 4, 6, 8, 10, 12, 14, 16, 18, 20, 22, 24, 26, 28)])
_uv = me_cylinder_002.uv_layers.new(name='UVMap')
_uv.uv.foreach_set('vector', [1.0, 0.5, 1.0, 1.0, 0.9333, 1.0, 0.9333, 0.5, 0.9333, 0.5, 0.9333, 1.0, 0.8667, 1.0, 0.8667, 0.5, 0.8667, 0.5, 0.8667, 1.0, 0.8, 1.0, 0.8, 0.5, 0.8, 0.5, 0.8, 1.0, 0.7333, 1.0, 0.7333, 0.5, 0.7333, 0.5, 0.7333, 1.0, 0.6667, 1.0, 0.6667, 0.5, 0.6667, 0.5, 0.6667, 1.0, 0.6, 1.0, 0.6, 0.5, 0.6, 0.5, 0.6, 1.0, 0.5333, 1.0, 0.5333, 0.5, 0.5333, 0.5, 0.5333, 1.0, 0.4667, 1.0, 0.4667, 0.5, 0.4667, 0.5, 0.4667, 1.0, 0.4, 1.0, 0.4, 0.5, 0.4, 0.5, 0.4, 1.0, 0.3333, 1.0, 0.3333, 0.5, 0.3333, 0.5, 0.3333, 1.0, 0.2667, 1.0, 0.2667, 0.5, 0.2667, 0.5, 0.2667, 1.0, 0.2, 1.0, 0.2, 0.5, 0.2, 0.5, 0.2, 1.0, 0.1333, 1.0, 0.1333, 0.5, 0.3476, 0.4693, 0.25, 0.49, 0.1524, 0.4693, 0.07165, 0.4106, 0.02175, 0.3242, 0.01131, 0.2249, 0.04215, 0.13, 0.1089, 0.05584, 0.2001, 0.01524, 0.2999, 0.01524, 0.3911, 0.05584, 0.4578, 0.13, 0.4887, 0.2249, 0.4783, 0.3242, 0.4284, 0.4106, 0.1333, 0.5, 0.1333, 1.0, 0.06667, 1.0, 0.06667, 0.5, 0.06667, 0.5, 0.06667, 1.0, 4.47e-08, 1.0, 4.47e-08, 0.5, 0.75, 0.49, 0.8476, 0.4693, 0.9284, 0.4106, 0.9783, 0.3242, 0.9887, 0.2249, 0.9578, 0.13, 0.8911, 0.05584, 0.7999, 0.01524, 0.7001, 0.01524, 0.6089, 0.05584, 0.5422, 0.13, 0.5113, 0.2249, 0.5217, 0.3242, 0.5716, 0.4106, 0.6524, 0.4693])
me_cylinder_002.materials.append(mat_material_006)
me_cylinder_002.use_remesh_fix_poles = True
me_cylinder_002.use_remesh_preserve_attributes = False
me_cylinder_002.use_mirror_vertex_groups = False
me_cylinder_002.update()
me_cube_001 = bpy.data.meshes.new('Cube.001')
me_cube_001.from_pydata([(0.4759, 1.856, 0.4459), (0.4759, 1.856, 0.7591), (0.4759, 1.796, 0.4459), (0.4759, 1.796, 0.7591), (-0.3442, 1.856, 0.4459), (-0.3442, 1.856, 0.7591), (-0.3442, 1.796, 0.4459), (-0.3442, 1.796, 0.7591)], [], [(0, 1, 3, 2), (2, 3, 7, 6), (6, 7, 5, 4), (4, 5, 1, 0), (2, 6, 4, 0), (7, 3, 1, 5)])
_uv = me_cube_001.uv_layers.new(name='UVMap')
_uv.uv.foreach_set('vector', [0.375, 0.0, 0.625, 0.0, 0.625, 0.25, 0.375, 0.25, 0.375, 0.25, 0.625, 0.25, 0.625, 0.5, 0.375, 0.5, 0.375, 0.5, 0.625, 0.5, 0.625, 0.75, 0.375, 0.75, 0.375, 0.75, 0.625, 0.75, 0.625, 1.0, 0.375, 1.0, 0.125, 0.5, 0.375, 0.5, 0.375, 0.75, 0.125, 0.75, 0.625, 0.5, 0.875, 0.5, 0.875, 0.75, 0.625, 0.75])
me_cube_001.materials.append(mat_material_008)
me_cube_001.use_remesh_fix_poles = True
me_cube_001.use_remesh_preserve_attributes = False
me_cube_001.use_mirror_vertex_groups = False
me_cube_001.update()
me_cube_002 = bpy.data.meshes.new('Cube.002')
me_cube_002.from_pydata([(2.11, -1.793, -0.9677), (2.11, -1.793, 1.338), (2.11, -1.85, -0.9677), (2.11, -1.85, 1.338), (2.007, -1.793, -0.9677), (2.007, -1.793, 1.338), (2.007, -1.85, -0.9677), (2.007, -1.85, 1.338)], [], [(0, 1, 3, 2), (2, 3, 7, 6), (6, 7, 5, 4), (4, 5, 1, 0), (2, 6, 4, 0), (7, 3, 1, 5)])
_uv = me_cube_002.uv_layers.new(name='UVMap')
_uv.uv.foreach_set('vector', [0.375, 0.0, 0.625, 0.0, 0.625, 0.25, 0.375, 0.25, 0.375, 0.25, 0.625, 0.25, 0.625, 0.5, 0.375, 0.5, 0.375, 0.5, 0.625, 0.5, 0.625, 0.75, 0.375, 0.75, 0.375, 0.75, 0.625, 0.75, 0.625, 1.0, 0.375, 1.0, 0.125, 0.5, 0.375, 0.5, 0.375, 0.75, 0.125, 0.75, 0.625, 0.5, 0.875, 0.5, 0.875, 0.75, 0.625, 0.75])
me_cube_002.materials.append(mat_material_009)
me_cube_002.use_remesh_fix_poles = True
me_cube_002.use_remesh_preserve_attributes = False
me_cube_002.use_mirror_vertex_groups = False
me_cube_002.update()

# ---- objects
ob_light = bpy.data.objects.new('Light', light_light)
ob_camera = bpy.data.objects.new('Camera', cam_camera)
ob_cylinder = bpy.data.objects.new('Cylinder', me_cylinder)
ob_cylinder_001 = bpy.data.objects.new('Cylinder.001', me_cylinder_001)
ob_cube = bpy.data.objects.new('Cube', me_cube)
ob_cylinder_002 = bpy.data.objects.new('Cylinder.002', me_cylinder_002)
ob_cube_001 = bpy.data.objects.new('Cube.001', me_cube_001)
ob_cube_002 = bpy.data.objects.new('Cube.002', me_cube_002)

# ---- transforms, parenting, visibility, modifiers, constraints
ob_light.location = (3.429, 2.517, 9.372)
ob_light.rotation_euler = (0.6626, 0.05153, 1.862)
ob_light.lock_rotations_4d = False
ob_light.empty_display_type = 'ARROWS'
ob_light.color = (0.0, 0.0, 0.0, 0.0)
ob_light.lineart.crease_threshold = 0.0
ob_camera.location = (7.359, -6.926, 4.958)
ob_camera.rotation_euler = (1.109, 0.0, 0.8149)
ob_camera.lock_rotations_4d = False
ob_camera.empty_display_type = 'ARROWS'
ob_camera.color = (0.0, 0.0, 0.0, 0.0)
ob_camera.display_type = 'WIRE'
ob_camera.lineart.crease_threshold = 0.0
ob_cylinder.location = (0.1255, -0.007282, 2.541)
ob_cylinder.scale = (0.7758, 0.7758, 0.7758)
ob_cylinder.lineart.crease_threshold = 0.0
ob_cylinder_001.location = (0.08233, -0.01323, -0.4971)
ob_cylinder_001.scale = (0.7386, 0.7386, 0.7386)
ob_cylinder_001.lineart.crease_threshold = 0.0
ob_cube.location = (-2.451, -0.397, -0.6605)
ob_cube.lineart.crease_threshold = 0.0
ob_cylinder_002.location = (0.08019, -0.01416, -1.594)
ob_cylinder_002.scale = (1.129, 1.129, 1.129)
ob_cylinder_002.lineart.crease_threshold = 0.0
ob_cube_001.location = (-0.003032, -4.059, -0.05)
ob_cube_001.lineart.crease_threshold = 0.0
ob_cube_002.location = (-1.537, -0.4282, -0.6616)
ob_cube_002.lineart.crease_threshold = 0.0

# ---- collection membership
col_collection.objects.link(ob_light)
col_collection.objects.link(ob_camera)
col_collection.objects.link(ob_cylinder)
col_collection.objects.link(ob_cylinder_001)
col_collection.objects.link(ob_cube)
col_collection.objects.link(ob_cylinder_002)
col_collection.objects.link(ob_cube_001)
col_collection.objects.link(ob_cube_002)

# ---- scene / render settings (as saved in the file)
scene.camera = ob_camera
scene.frame_start = 1; scene.frame_end = 250; scene.frame_set(1)
scene.render.engine = 'BLENDER_EEVEE_NEXT'
scene.cycles.use_denoising = False
scene.cycles.samples = 128
scene.cycles.sampling_pattern = 'TABULATED_SOBOL'
scene.cycles.use_adaptive_sampling = False
scene.cycles.use_light_tree = False
scene.view_settings.view_transform = 'Filmic'
bpy.context.view_layer.update()
